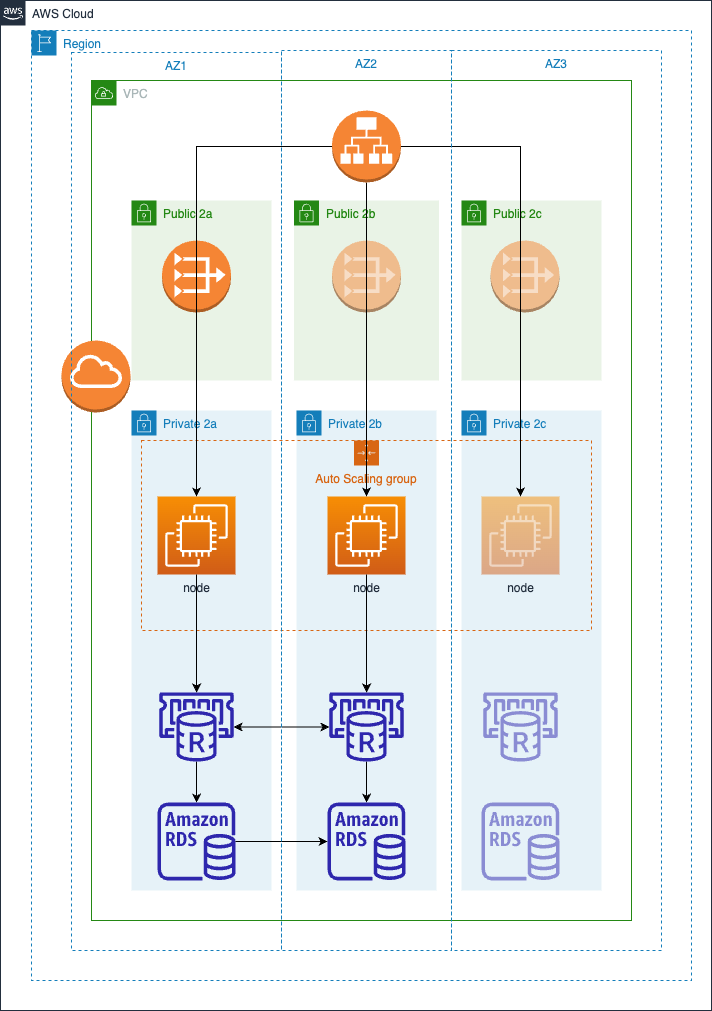

The diagram above was exported from draw.io. Its source (the exported page's mxGraphModel, read from the mxfile embedded in the PNG):
<mxGraphModel dx="1406" dy="730" grid="1" gridSize="10" guides="1" tooltips="1" connect="1" arrows="1" fold="1" page="1" pageScale="1" pageWidth="850" pageHeight="1100" math="0" shadow="0">
  <root>
    <mxCell id="0" />
    <mxCell id="1" parent="0" />
    <mxCell id="gYQf_hTgEn3ggT_Mbx2v-25" value="Private 2a" style="points=[[0,0],[0.25,0],[0.5,0],[0.75,0],[1,0],[1,0.25],[1,0.5],[1,0.75],[1,1],[0.75,1],[0.5,1],[0.25,1],[0,1],[0,0.75],[0,0.5],[0,0.25]];outlineConnect=0;gradientColor=none;html=1;whiteSpace=wrap;fontSize=12;fontStyle=0;container=1;pointerEvents=0;collapsible=0;recursiveResize=0;shape=mxgraph.aws4.group;grIcon=mxgraph.aws4.group_security_group;grStroke=0;strokeColor=#147EBA;fillColor=#E6F2F8;verticalAlign=top;align=left;spacingLeft=30;fontColor=#147EBA;dashed=0;" vertex="1" parent="1">
      <mxGeometry x="240" y="440" width="140" height="480" as="geometry" />
    </mxCell>
    <mxCell id="gYQf_hTgEn3ggT_Mbx2v-44" style="edgeStyle=orthogonalEdgeStyle;rounded=0;orthogonalLoop=1;jettySize=auto;html=1;" edge="1" parent="gYQf_hTgEn3ggT_Mbx2v-25" source="gYQf_hTgEn3ggT_Mbx2v-37" target="gYQf_hTgEn3ggT_Mbx2v-40">
      <mxGeometry relative="1" as="geometry" />
    </mxCell>
    <mxCell id="gYQf_hTgEn3ggT_Mbx2v-37" value="" style="sketch=0;outlineConnect=0;fontColor=#232F3E;gradientColor=none;fillColor=#2E27AD;strokeColor=none;dashed=0;verticalLabelPosition=bottom;verticalAlign=top;align=center;html=1;fontSize=12;fontStyle=0;aspect=fixed;pointerEvents=1;shape=mxgraph.aws4.elasticache_for_redis;" vertex="1" parent="gYQf_hTgEn3ggT_Mbx2v-25">
      <mxGeometry x="26" y="282" width="78" height="69" as="geometry" />
    </mxCell>
    <mxCell id="gYQf_hTgEn3ggT_Mbx2v-40" value="" style="sketch=0;outlineConnect=0;fontColor=#232F3E;gradientColor=none;fillColor=#2E27AD;strokeColor=none;dashed=0;verticalLabelPosition=bottom;verticalAlign=top;align=center;html=1;fontSize=12;fontStyle=0;aspect=fixed;pointerEvents=1;shape=mxgraph.aws4.rds_instance;" vertex="1" parent="gYQf_hTgEn3ggT_Mbx2v-25">
      <mxGeometry x="26" y="392" width="78" height="78" as="geometry" />
    </mxCell>
    <mxCell id="gYQf_hTgEn3ggT_Mbx2v-32" value="Public 2a" style="points=[[0,0],[0.25,0],[0.5,0],[0.75,0],[1,0],[1,0.25],[1,0.5],[1,0.75],[1,1],[0.75,1],[0.5,1],[0.25,1],[0,1],[0,0.75],[0,0.5],[0,0.25]];outlineConnect=0;gradientColor=none;html=1;whiteSpace=wrap;fontSize=12;fontStyle=0;container=1;pointerEvents=0;collapsible=0;recursiveResize=0;shape=mxgraph.aws4.group;grIcon=mxgraph.aws4.group_security_group;grStroke=0;strokeColor=#248814;fillColor=#E9F3E6;verticalAlign=top;align=left;spacingLeft=30;fontColor=#248814;dashed=0;" vertex="1" parent="1">
      <mxGeometry x="240" y="230" width="140" height="180" as="geometry" />
    </mxCell>
    <mxCell id="gYQf_hTgEn3ggT_Mbx2v-48" value="" style="outlineConnect=0;dashed=0;verticalLabelPosition=bottom;verticalAlign=top;align=center;html=1;shape=mxgraph.aws3.vpc_nat_gateway;fillColor=#F58534;gradientColor=none;" vertex="1" parent="gYQf_hTgEn3ggT_Mbx2v-32">
      <mxGeometry x="30.5" y="40" width="69" height="72" as="geometry" />
    </mxCell>
    <mxCell id="gYQf_hTgEn3ggT_Mbx2v-33" value="Public 2b" style="points=[[0,0],[0.25,0],[0.5,0],[0.75,0],[1,0],[1,0.25],[1,0.5],[1,0.75],[1,1],[0.75,1],[0.5,1],[0.25,1],[0,1],[0,0.75],[0,0.5],[0,0.25]];outlineConnect=0;gradientColor=none;html=1;whiteSpace=wrap;fontSize=12;fontStyle=0;container=1;pointerEvents=0;collapsible=0;recursiveResize=0;shape=mxgraph.aws4.group;grIcon=mxgraph.aws4.group_security_group;grStroke=0;strokeColor=#248814;fillColor=#E9F3E6;verticalAlign=top;align=left;spacingLeft=30;fontColor=#248814;dashed=0;" vertex="1" parent="1">
      <mxGeometry x="402.5" y="230" width="145" height="180" as="geometry" />
    </mxCell>
    <mxCell id="gYQf_hTgEn3ggT_Mbx2v-34" value="Public 2c" style="points=[[0,0],[0.25,0],[0.5,0],[0.75,0],[1,0],[1,0.25],[1,0.5],[1,0.75],[1,1],[0.75,1],[0.5,1],[0.25,1],[0,1],[0,0.75],[0,0.5],[0,0.25]];outlineConnect=0;gradientColor=none;html=1;whiteSpace=wrap;fontSize=12;fontStyle=0;container=1;pointerEvents=0;collapsible=0;recursiveResize=0;shape=mxgraph.aws4.group;grIcon=mxgraph.aws4.group_security_group;grStroke=0;strokeColor=#248814;fillColor=#E9F3E6;verticalAlign=top;align=left;spacingLeft=30;fontColor=#248814;dashed=0;" vertex="1" parent="1">
      <mxGeometry x="570" y="230" width="140" height="180" as="geometry" />
    </mxCell>
    <mxCell id="gYQf_hTgEn3ggT_Mbx2v-35" value="Private 2b" style="points=[[0,0],[0.25,0],[0.5,0],[0.75,0],[1,0],[1,0.25],[1,0.5],[1,0.75],[1,1],[0.75,1],[0.5,1],[0.25,1],[0,1],[0,0.75],[0,0.5],[0,0.25]];outlineConnect=0;gradientColor=none;html=1;whiteSpace=wrap;fontSize=12;fontStyle=0;container=1;pointerEvents=0;collapsible=0;recursiveResize=0;shape=mxgraph.aws4.group;grIcon=mxgraph.aws4.group_security_group;grStroke=0;strokeColor=#147EBA;fillColor=#E6F2F8;verticalAlign=top;align=left;spacingLeft=30;fontColor=#147EBA;dashed=0;" vertex="1" parent="1">
      <mxGeometry x="405" y="440" width="140" height="480" as="geometry" />
    </mxCell>
    <mxCell id="gYQf_hTgEn3ggT_Mbx2v-45" style="edgeStyle=orthogonalEdgeStyle;rounded=0;orthogonalLoop=1;jettySize=auto;html=1;" edge="1" parent="gYQf_hTgEn3ggT_Mbx2v-35" source="gYQf_hTgEn3ggT_Mbx2v-38" target="gYQf_hTgEn3ggT_Mbx2v-41">
      <mxGeometry relative="1" as="geometry" />
    </mxCell>
    <mxCell id="gYQf_hTgEn3ggT_Mbx2v-38" value="" style="sketch=0;outlineConnect=0;fontColor=#232F3E;gradientColor=none;fillColor=#2E27AD;strokeColor=none;dashed=0;verticalLabelPosition=bottom;verticalAlign=top;align=center;html=1;fontSize=12;fontStyle=0;aspect=fixed;pointerEvents=1;shape=mxgraph.aws4.elasticache_for_redis;" vertex="1" parent="gYQf_hTgEn3ggT_Mbx2v-35">
      <mxGeometry x="31" y="282" width="78" height="69" as="geometry" />
    </mxCell>
    <mxCell id="gYQf_hTgEn3ggT_Mbx2v-41" value="" style="sketch=0;outlineConnect=0;fontColor=#232F3E;gradientColor=none;fillColor=#2E27AD;strokeColor=none;dashed=0;verticalLabelPosition=bottom;verticalAlign=top;align=center;html=1;fontSize=12;fontStyle=0;aspect=fixed;pointerEvents=1;shape=mxgraph.aws4.rds_instance;" vertex="1" parent="gYQf_hTgEn3ggT_Mbx2v-35">
      <mxGeometry x="31" y="392" width="78" height="78" as="geometry" />
    </mxCell>
    <mxCell id="gYQf_hTgEn3ggT_Mbx2v-36" value="Private 2c" style="points=[[0,0],[0.25,0],[0.5,0],[0.75,0],[1,0],[1,0.25],[1,0.5],[1,0.75],[1,1],[0.75,1],[0.5,1],[0.25,1],[0,1],[0,0.75],[0,0.5],[0,0.25]];outlineConnect=0;gradientColor=none;html=1;whiteSpace=wrap;fontSize=12;fontStyle=0;container=1;pointerEvents=0;collapsible=0;recursiveResize=0;shape=mxgraph.aws4.group;grIcon=mxgraph.aws4.group_security_group;grStroke=0;strokeColor=#147EBA;fillColor=#E6F2F8;verticalAlign=top;align=left;spacingLeft=30;fontColor=#147EBA;dashed=0;" vertex="1" parent="1">
      <mxGeometry x="570" y="440" width="140" height="480" as="geometry" />
    </mxCell>
    <mxCell id="gYQf_hTgEn3ggT_Mbx2v-50" value="" style="sketch=0;outlineConnect=0;fontColor=#232F3E;gradientColor=none;fillColor=#2E27AD;strokeColor=none;dashed=0;verticalLabelPosition=bottom;verticalAlign=top;align=center;html=1;fontSize=12;fontStyle=0;aspect=fixed;pointerEvents=1;shape=mxgraph.aws4.elasticache_for_redis;opacity=50;" vertex="1" parent="gYQf_hTgEn3ggT_Mbx2v-36">
      <mxGeometry x="20" y="282" width="78" height="69" as="geometry" />
    </mxCell>
    <mxCell id="gYQf_hTgEn3ggT_Mbx2v-51" value="" style="sketch=0;outlineConnect=0;fontColor=#232F3E;gradientColor=none;fillColor=#2E27AD;strokeColor=none;dashed=0;verticalLabelPosition=bottom;verticalAlign=top;align=center;html=1;fontSize=12;fontStyle=0;aspect=fixed;pointerEvents=1;shape=mxgraph.aws4.rds_instance;opacity=50;" vertex="1" parent="gYQf_hTgEn3ggT_Mbx2v-36">
      <mxGeometry x="20" y="392" width="78" height="78" as="geometry" />
    </mxCell>
    <mxCell id="gYQf_hTgEn3ggT_Mbx2v-39" style="edgeStyle=orthogonalEdgeStyle;rounded=0;orthogonalLoop=1;jettySize=auto;html=1;startArrow=classic;startFill=1;" edge="1" parent="1" source="gYQf_hTgEn3ggT_Mbx2v-37" target="gYQf_hTgEn3ggT_Mbx2v-38">
      <mxGeometry relative="1" as="geometry" />
    </mxCell>
    <mxCell id="gYQf_hTgEn3ggT_Mbx2v-42" style="edgeStyle=orthogonalEdgeStyle;rounded=0;orthogonalLoop=1;jettySize=auto;html=1;" edge="1" parent="1" source="gYQf_hTgEn3ggT_Mbx2v-40" target="gYQf_hTgEn3ggT_Mbx2v-41">
      <mxGeometry relative="1" as="geometry" />
    </mxCell>
    <mxCell id="gYQf_hTgEn3ggT_Mbx2v-47" value="Auto Scaling group" style="points=[[0,0],[0.25,0],[0.5,0],[0.75,0],[1,0],[1,0.25],[1,0.5],[1,0.75],[1,1],[0.75,1],[0.5,1],[0.25,1],[0,1],[0,0.75],[0,0.5],[0,0.25]];outlineConnect=0;gradientColor=none;html=1;whiteSpace=wrap;fontSize=12;fontStyle=0;container=1;pointerEvents=0;collapsible=0;recursiveResize=0;shape=mxgraph.aws4.groupCenter;grIcon=mxgraph.aws4.group_auto_scaling_group;grStroke=1;strokeColor=#D86613;fillColor=none;verticalAlign=top;align=center;fontColor=#D86613;dashed=1;spacingTop=25;" vertex="1" parent="1">
      <mxGeometry x="250" y="470" width="450" height="190" as="geometry" />
    </mxCell>
    <mxCell id="gYQf_hTgEn3ggT_Mbx2v-8" value="node" style="sketch=0;points=[[0,0,0],[0.25,0,0],[0.5,0,0],[0.75,0,0],[1,0,0],[0,1,0],[0.25,1,0],[0.5,1,0],[0.75,1,0],[1,1,0],[0,0.25,0],[0,0.5,0],[0,0.75,0],[1,0.25,0],[1,0.5,0],[1,0.75,0]];outlineConnect=0;fontColor=#232F3E;gradientColor=#F78E04;gradientDirection=north;fillColor=#D05C17;strokeColor=#ffffff;dashed=0;verticalLabelPosition=bottom;verticalAlign=top;align=center;html=1;fontSize=12;fontStyle=0;aspect=fixed;shape=mxgraph.aws4.resourceIcon;resIcon=mxgraph.aws4.ec2;" vertex="1" parent="gYQf_hTgEn3ggT_Mbx2v-47">
      <mxGeometry x="16" y="56" width="78" height="78" as="geometry" />
    </mxCell>
    <mxCell id="gYQf_hTgEn3ggT_Mbx2v-10" value="node" style="sketch=0;points=[[0,0,0],[0.25,0,0],[0.5,0,0],[0.75,0,0],[1,0,0],[0,1,0],[0.25,1,0],[0.5,1,0],[0.75,1,0],[1,1,0],[0,0.25,0],[0,0.5,0],[0,0.75,0],[1,0.25,0],[1,0.5,0],[1,0.75,0]];outlineConnect=0;fontColor=#232F3E;gradientColor=#F78E04;gradientDirection=north;fillColor=#D05C17;strokeColor=#ffffff;dashed=0;verticalLabelPosition=bottom;verticalAlign=top;align=center;html=1;fontSize=12;fontStyle=0;aspect=fixed;shape=mxgraph.aws4.resourceIcon;resIcon=mxgraph.aws4.ec2;" vertex="1" parent="gYQf_hTgEn3ggT_Mbx2v-47">
      <mxGeometry x="186" y="56" width="78" height="78" as="geometry" />
    </mxCell>
    <mxCell id="gYQf_hTgEn3ggT_Mbx2v-49" value="node" style="sketch=0;points=[[0,0,0],[0.25,0,0],[0.5,0,0],[0.75,0,0],[1,0,0],[0,1,0],[0.25,1,0],[0.5,1,0],[0.75,1,0],[1,1,0],[0,0.25,0],[0,0.5,0],[0,0.75,0],[1,0.25,0],[1,0.5,0],[1,0.75,0]];outlineConnect=0;fontColor=#232F3E;gradientColor=#F78E04;gradientDirection=north;fillColor=#D05C17;strokeColor=#ffffff;dashed=0;verticalLabelPosition=bottom;verticalAlign=top;align=center;html=1;fontSize=12;fontStyle=0;aspect=fixed;shape=mxgraph.aws4.resourceIcon;resIcon=mxgraph.aws4.ec2;opacity=50;" vertex="1" parent="gYQf_hTgEn3ggT_Mbx2v-47">
      <mxGeometry x="340" y="56" width="78" height="78" as="geometry" />
    </mxCell>
    <mxCell id="gYQf_hTgEn3ggT_Mbx2v-43" style="edgeStyle=orthogonalEdgeStyle;rounded=0;orthogonalLoop=1;jettySize=auto;html=1;" edge="1" parent="1" source="gYQf_hTgEn3ggT_Mbx2v-8" target="gYQf_hTgEn3ggT_Mbx2v-37">
      <mxGeometry relative="1" as="geometry" />
    </mxCell>
    <mxCell id="gYQf_hTgEn3ggT_Mbx2v-46" style="edgeStyle=orthogonalEdgeStyle;rounded=0;orthogonalLoop=1;jettySize=auto;html=1;" edge="1" parent="1" source="gYQf_hTgEn3ggT_Mbx2v-10" target="gYQf_hTgEn3ggT_Mbx2v-38">
      <mxGeometry relative="1" as="geometry" />
    </mxCell>
    <mxCell id="gYQf_hTgEn3ggT_Mbx2v-52" value="VPC" style="points=[[0,0],[0.25,0],[0.5,0],[0.75,0],[1,0],[1,0.25],[1,0.5],[1,0.75],[1,1],[0.75,1],[0.5,1],[0.25,1],[0,1],[0,0.75],[0,0.5],[0,0.25]];outlineConnect=0;gradientColor=none;html=1;whiteSpace=wrap;fontSize=12;fontStyle=0;container=1;pointerEvents=0;collapsible=0;recursiveResize=0;shape=mxgraph.aws4.group;grIcon=mxgraph.aws4.group_vpc;strokeColor=#248814;fillColor=none;verticalAlign=top;align=left;spacingLeft=30;fontColor=#AAB7B8;dashed=0;" vertex="1" parent="1">
      <mxGeometry x="200" y="110" width="540" height="840" as="geometry" />
    </mxCell>
    <mxCell id="gYQf_hTgEn3ggT_Mbx2v-58" value="" style="outlineConnect=0;dashed=0;verticalLabelPosition=bottom;verticalAlign=top;align=center;html=1;shape=mxgraph.aws3.vpc_nat_gateway;fillColor=#F58534;gradientColor=none;opacity=50;" vertex="1" parent="gYQf_hTgEn3ggT_Mbx2v-52">
      <mxGeometry x="240.5" y="160" width="69" height="72" as="geometry" />
    </mxCell>
    <mxCell id="gYQf_hTgEn3ggT_Mbx2v-59" value="" style="outlineConnect=0;dashed=0;verticalLabelPosition=bottom;verticalAlign=top;align=center;html=1;shape=mxgraph.aws3.vpc_nat_gateway;fillColor=#F58534;gradientColor=none;opacity=50;" vertex="1" parent="gYQf_hTgEn3ggT_Mbx2v-52">
      <mxGeometry x="399" y="160" width="69" height="72" as="geometry" />
    </mxCell>
    <mxCell id="gYQf_hTgEn3ggT_Mbx2v-53" value="" style="outlineConnect=0;dashed=0;verticalLabelPosition=bottom;verticalAlign=top;align=center;html=1;shape=mxgraph.aws3.internet_gateway;fillColor=#F58534;gradientColor=none;" vertex="1" parent="1">
      <mxGeometry x="170" y="370" width="69" height="72" as="geometry" />
    </mxCell>
    <mxCell id="gYQf_hTgEn3ggT_Mbx2v-55" style="edgeStyle=orthogonalEdgeStyle;rounded=0;orthogonalLoop=1;jettySize=auto;html=1;" edge="1" parent="1" source="gYQf_hTgEn3ggT_Mbx2v-54" target="gYQf_hTgEn3ggT_Mbx2v-10">
      <mxGeometry relative="1" as="geometry" />
    </mxCell>
    <mxCell id="gYQf_hTgEn3ggT_Mbx2v-56" style="edgeStyle=orthogonalEdgeStyle;rounded=0;orthogonalLoop=1;jettySize=auto;html=1;" edge="1" parent="1" source="gYQf_hTgEn3ggT_Mbx2v-54" target="gYQf_hTgEn3ggT_Mbx2v-49">
      <mxGeometry relative="1" as="geometry" />
    </mxCell>
    <mxCell id="gYQf_hTgEn3ggT_Mbx2v-57" style="edgeStyle=orthogonalEdgeStyle;rounded=0;orthogonalLoop=1;jettySize=auto;html=1;entryX=0.5;entryY=0;entryDx=0;entryDy=0;entryPerimeter=0;" edge="1" parent="1" source="gYQf_hTgEn3ggT_Mbx2v-54" target="gYQf_hTgEn3ggT_Mbx2v-8">
      <mxGeometry relative="1" as="geometry" />
    </mxCell>
    <mxCell id="gYQf_hTgEn3ggT_Mbx2v-54" value="" style="outlineConnect=0;dashed=0;verticalLabelPosition=bottom;verticalAlign=top;align=center;html=1;shape=mxgraph.aws3.application_load_balancer;fillColor=#F58534;gradientColor=none;" vertex="1" parent="1">
      <mxGeometry x="440.5" y="140" width="69" height="72" as="geometry" />
    </mxCell>
    <mxCell id="gYQf_hTgEn3ggT_Mbx2v-60" value="AZ1" style="fillColor=none;strokeColor=#147EBA;dashed=1;verticalAlign=top;fontStyle=0;fontColor=#147EBA;whiteSpace=wrap;html=1;" vertex="1" parent="1">
      <mxGeometry x="180" y="82" width="210" height="898" as="geometry" />
    </mxCell>
    <mxCell id="gYQf_hTgEn3ggT_Mbx2v-62" value="AZ2" style="fillColor=none;strokeColor=#147EBA;dashed=1;verticalAlign=top;fontStyle=0;fontColor=#147EBA;whiteSpace=wrap;html=1;" vertex="1" parent="1">
      <mxGeometry x="390" y="80" width="170" height="900" as="geometry" />
    </mxCell>
    <mxCell id="gYQf_hTgEn3ggT_Mbx2v-63" value="AZ3" style="fillColor=none;strokeColor=#147EBA;dashed=1;verticalAlign=top;fontStyle=0;fontColor=#147EBA;whiteSpace=wrap;html=1;" vertex="1" parent="1">
      <mxGeometry x="560" y="80" width="210" height="900" as="geometry" />
    </mxCell>
    <mxCell id="gYQf_hTgEn3ggT_Mbx2v-64" value="Region" style="points=[[0,0],[0.25,0],[0.5,0],[0.75,0],[1,0],[1,0.25],[1,0.5],[1,0.75],[1,1],[0.75,1],[0.5,1],[0.25,1],[0,1],[0,0.75],[0,0.5],[0,0.25]];outlineConnect=0;gradientColor=none;html=1;whiteSpace=wrap;fontSize=12;fontStyle=0;container=1;pointerEvents=0;collapsible=0;recursiveResize=0;shape=mxgraph.aws4.group;grIcon=mxgraph.aws4.group_region;strokeColor=#147EBA;fillColor=none;verticalAlign=top;align=left;spacingLeft=30;fontColor=#147EBA;dashed=1;" vertex="1" parent="1">
      <mxGeometry x="140" y="60" width="660" height="950" as="geometry" />
    </mxCell>
    <mxCell id="gYQf_hTgEn3ggT_Mbx2v-65" value="AWS Cloud" style="points=[[0,0],[0.25,0],[0.5,0],[0.75,0],[1,0],[1,0.25],[1,0.5],[1,0.75],[1,1],[0.75,1],[0.5,1],[0.25,1],[0,1],[0,0.75],[0,0.5],[0,0.25]];outlineConnect=0;gradientColor=none;html=1;whiteSpace=wrap;fontSize=12;fontStyle=0;container=1;pointerEvents=0;collapsible=0;recursiveResize=0;shape=mxgraph.aws4.group;grIcon=mxgraph.aws4.group_aws_cloud_alt;strokeColor=#232F3E;fillColor=none;verticalAlign=top;align=left;spacingLeft=30;fontColor=#232F3E;dashed=0;" vertex="1" parent="1">
      <mxGeometry x="109" y="30" width="711" height="1010" as="geometry" />
    </mxCell>
  </root>
</mxGraphModel>